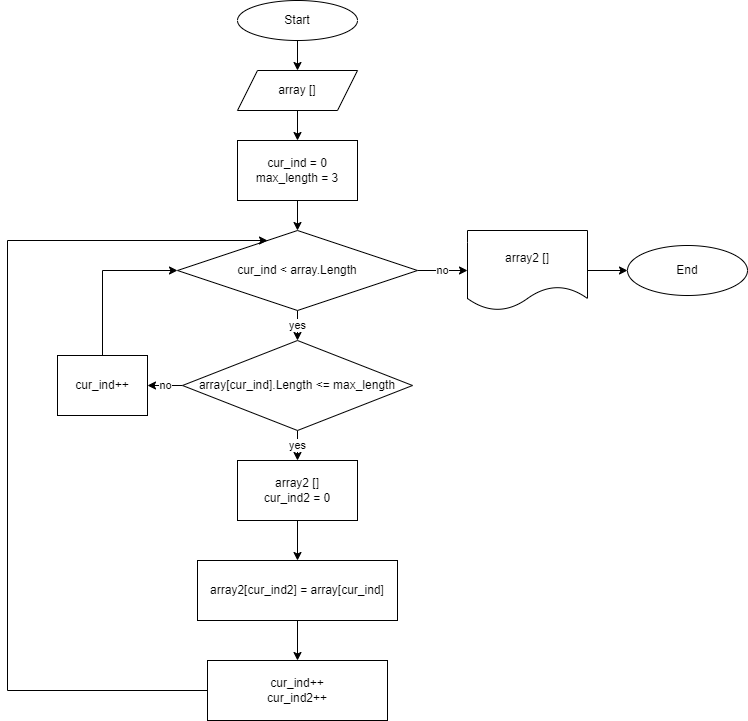

The diagram above was exported from draw.io. Its source (the exported page's mxGraphModel, read from the mxfile embedded in the PNG):
<mxGraphModel dx="868" dy="450" grid="1" gridSize="10" guides="1" tooltips="1" connect="1" arrows="1" fold="1" page="1" pageScale="1" pageWidth="827" pageHeight="1169" math="0" shadow="0">
  <root>
    <mxCell id="0" />
    <mxCell id="1" parent="0" />
    <mxCell id="EFDNau-qtu8F0O5j52QR-8" value="" style="edgeStyle=orthogonalEdgeStyle;rounded=0;orthogonalLoop=1;jettySize=auto;html=1;" edge="1" parent="1" source="EFDNau-qtu8F0O5j52QR-1" target="EFDNau-qtu8F0O5j52QR-7">
      <mxGeometry relative="1" as="geometry" />
    </mxCell>
    <mxCell id="EFDNau-qtu8F0O5j52QR-1" value="Start" style="ellipse;whiteSpace=wrap;html=1;" vertex="1" parent="1">
      <mxGeometry x="310" y="10" width="120" height="40" as="geometry" />
    </mxCell>
    <mxCell id="EFDNau-qtu8F0O5j52QR-10" value="" style="edgeStyle=orthogonalEdgeStyle;rounded=0;orthogonalLoop=1;jettySize=auto;html=1;" edge="1" parent="1" source="EFDNau-qtu8F0O5j52QR-7" target="EFDNau-qtu8F0O5j52QR-9">
      <mxGeometry relative="1" as="geometry" />
    </mxCell>
    <mxCell id="EFDNau-qtu8F0O5j52QR-7" value="array []" style="shape=parallelogram;perimeter=parallelogramPerimeter;whiteSpace=wrap;html=1;fixedSize=1;" vertex="1" parent="1">
      <mxGeometry x="310" y="80" width="120" height="40" as="geometry" />
    </mxCell>
    <mxCell id="EFDNau-qtu8F0O5j52QR-12" value="" style="edgeStyle=orthogonalEdgeStyle;rounded=0;orthogonalLoop=1;jettySize=auto;html=1;" edge="1" parent="1" source="EFDNau-qtu8F0O5j52QR-9" target="EFDNau-qtu8F0O5j52QR-11">
      <mxGeometry relative="1" as="geometry" />
    </mxCell>
    <mxCell id="EFDNau-qtu8F0O5j52QR-9" value="cur_ind = 0&lt;br&gt;max_length = 3&lt;br&gt;" style="whiteSpace=wrap;html=1;" vertex="1" parent="1">
      <mxGeometry x="310" y="150" width="120" height="60" as="geometry" />
    </mxCell>
    <mxCell id="EFDNau-qtu8F0O5j52QR-14" value="yes" style="edgeStyle=orthogonalEdgeStyle;rounded=0;orthogonalLoop=1;jettySize=auto;html=1;" edge="1" parent="1" source="EFDNau-qtu8F0O5j52QR-11" target="EFDNau-qtu8F0O5j52QR-13">
      <mxGeometry relative="1" as="geometry" />
    </mxCell>
    <mxCell id="EFDNau-qtu8F0O5j52QR-38" value="no" style="edgeStyle=orthogonalEdgeStyle;rounded=0;orthogonalLoop=1;jettySize=auto;html=1;exitX=1;exitY=0.5;exitDx=0;exitDy=0;entryX=0;entryY=0.5;entryDx=0;entryDy=0;" edge="1" parent="1" source="EFDNau-qtu8F0O5j52QR-11" target="EFDNau-qtu8F0O5j52QR-37">
      <mxGeometry relative="1" as="geometry" />
    </mxCell>
    <mxCell id="EFDNau-qtu8F0O5j52QR-11" value="cur_ind &amp;lt; array.Length" style="rhombus;whiteSpace=wrap;html=1;" vertex="1" parent="1">
      <mxGeometry x="250" y="240" width="240" height="80" as="geometry" />
    </mxCell>
    <mxCell id="EFDNau-qtu8F0O5j52QR-16" value="yes" style="edgeStyle=orthogonalEdgeStyle;rounded=0;orthogonalLoop=1;jettySize=auto;html=1;" edge="1" parent="1" source="EFDNau-qtu8F0O5j52QR-13" target="EFDNau-qtu8F0O5j52QR-15">
      <mxGeometry relative="1" as="geometry" />
    </mxCell>
    <mxCell id="EFDNau-qtu8F0O5j52QR-34" value="no" style="edgeStyle=orthogonalEdgeStyle;rounded=0;orthogonalLoop=1;jettySize=auto;html=1;" edge="1" parent="1" source="EFDNau-qtu8F0O5j52QR-13" target="EFDNau-qtu8F0O5j52QR-33">
      <mxGeometry relative="1" as="geometry" />
    </mxCell>
    <mxCell id="EFDNau-qtu8F0O5j52QR-13" value="array[cur_ind].Length &amp;lt;= max_length" style="rhombus;whiteSpace=wrap;html=1;" vertex="1" parent="1">
      <mxGeometry x="255" y="350" width="230" height="90" as="geometry" />
    </mxCell>
    <mxCell id="EFDNau-qtu8F0O5j52QR-18" value="" style="edgeStyle=orthogonalEdgeStyle;rounded=0;orthogonalLoop=1;jettySize=auto;html=1;" edge="1" parent="1" source="EFDNau-qtu8F0O5j52QR-15" target="EFDNau-qtu8F0O5j52QR-17">
      <mxGeometry relative="1" as="geometry" />
    </mxCell>
    <mxCell id="EFDNau-qtu8F0O5j52QR-15" value="array2 []&lt;br&gt;cur_ind2 = 0" style="whiteSpace=wrap;html=1;" vertex="1" parent="1">
      <mxGeometry x="310" y="470" width="120" height="60" as="geometry" />
    </mxCell>
    <mxCell id="EFDNau-qtu8F0O5j52QR-20" value="" style="edgeStyle=orthogonalEdgeStyle;rounded=0;orthogonalLoop=1;jettySize=auto;html=1;" edge="1" parent="1" source="EFDNau-qtu8F0O5j52QR-17" target="EFDNau-qtu8F0O5j52QR-19">
      <mxGeometry relative="1" as="geometry" />
    </mxCell>
    <mxCell id="EFDNau-qtu8F0O5j52QR-17" value="array2[cur_ind2] = array[cur_ind]&lt;br&gt;" style="whiteSpace=wrap;html=1;" vertex="1" parent="1">
      <mxGeometry x="270" y="570" width="200" height="60" as="geometry" />
    </mxCell>
    <mxCell id="EFDNau-qtu8F0O5j52QR-32" style="edgeStyle=orthogonalEdgeStyle;rounded=0;orthogonalLoop=1;jettySize=auto;html=1;exitX=0;exitY=0.5;exitDx=0;exitDy=0;" edge="1" parent="1" source="EFDNau-qtu8F0O5j52QR-19" target="EFDNau-qtu8F0O5j52QR-11">
      <mxGeometry relative="1" as="geometry">
        <Array as="points">
          <mxPoint x="280" y="700" />
          <mxPoint x="80" y="700" />
          <mxPoint x="80" y="250" />
        </Array>
      </mxGeometry>
    </mxCell>
    <mxCell id="EFDNau-qtu8F0O5j52QR-19" value="cur_ind++&lt;br&gt;cur_ind2++" style="whiteSpace=wrap;html=1;" vertex="1" parent="1">
      <mxGeometry x="280" y="670" width="180" height="60" as="geometry" />
    </mxCell>
    <mxCell id="EFDNau-qtu8F0O5j52QR-36" style="edgeStyle=orthogonalEdgeStyle;rounded=0;orthogonalLoop=1;jettySize=auto;html=1;exitX=0.5;exitY=0;exitDx=0;exitDy=0;entryX=0;entryY=0.5;entryDx=0;entryDy=0;" edge="1" parent="1" source="EFDNau-qtu8F0O5j52QR-33" target="EFDNau-qtu8F0O5j52QR-11">
      <mxGeometry relative="1" as="geometry" />
    </mxCell>
    <mxCell id="EFDNau-qtu8F0O5j52QR-33" value="cur_ind++" style="whiteSpace=wrap;html=1;" vertex="1" parent="1">
      <mxGeometry x="130" y="365" width="90" height="60" as="geometry" />
    </mxCell>
    <mxCell id="EFDNau-qtu8F0O5j52QR-40" value="" style="edgeStyle=orthogonalEdgeStyle;rounded=0;orthogonalLoop=1;jettySize=auto;html=1;" edge="1" parent="1" source="EFDNau-qtu8F0O5j52QR-37" target="EFDNau-qtu8F0O5j52QR-39">
      <mxGeometry relative="1" as="geometry" />
    </mxCell>
    <mxCell id="EFDNau-qtu8F0O5j52QR-37" value="array2 []" style="shape=document;whiteSpace=wrap;html=1;boundedLbl=1;" vertex="1" parent="1">
      <mxGeometry x="540" y="240" width="120" height="80" as="geometry" />
    </mxCell>
    <mxCell id="EFDNau-qtu8F0O5j52QR-39" value="End" style="ellipse;whiteSpace=wrap;html=1;" vertex="1" parent="1">
      <mxGeometry x="700" y="255" width="120" height="50" as="geometry" />
    </mxCell>
  </root>
</mxGraphModel>